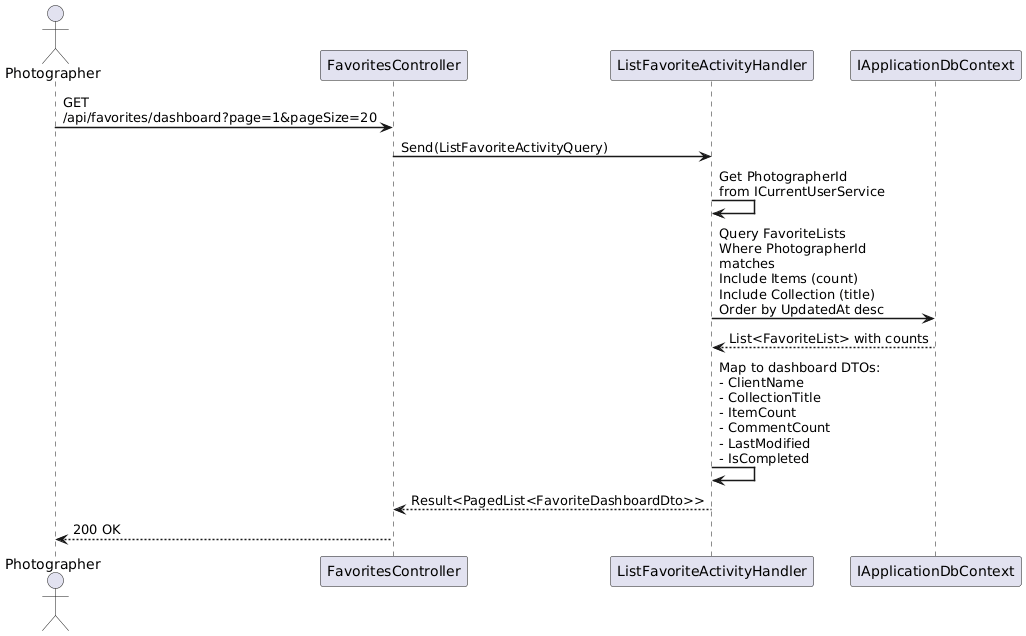

The diagram above was rendered by PlantUML. Its source (embedded in the PNG):
@startuml
skinparam sequenceArrowThickness 1.5
skinparam maxMessageSize 200

actor Photographer
participant "FavoritesController" as API
participant "ListFavoriteActivityHandler" as Handler
participant "IApplicationDbContext" as DB

Photographer -> API : GET /api/favorites/dashboard?page=1&pageSize=20
API -> Handler : Send(ListFavoriteActivityQuery)

Handler -> Handler : Get PhotographerId\nfrom ICurrentUserService

Handler -> DB : Query FavoriteLists\nWhere PhotographerId matches\nInclude Items (count)\nInclude Collection (title)\nOrder by UpdatedAt desc
DB --> Handler : List<FavoriteList> with counts

Handler -> Handler : Map to dashboard DTOs:\n- ClientName\n- CollectionTitle\n- ItemCount\n- CommentCount\n- LastModified\n- IsCompleted

Handler --> API : Result<PagedList<FavoriteDashboardDto>>
API --> Photographer : 200 OK

@enduml